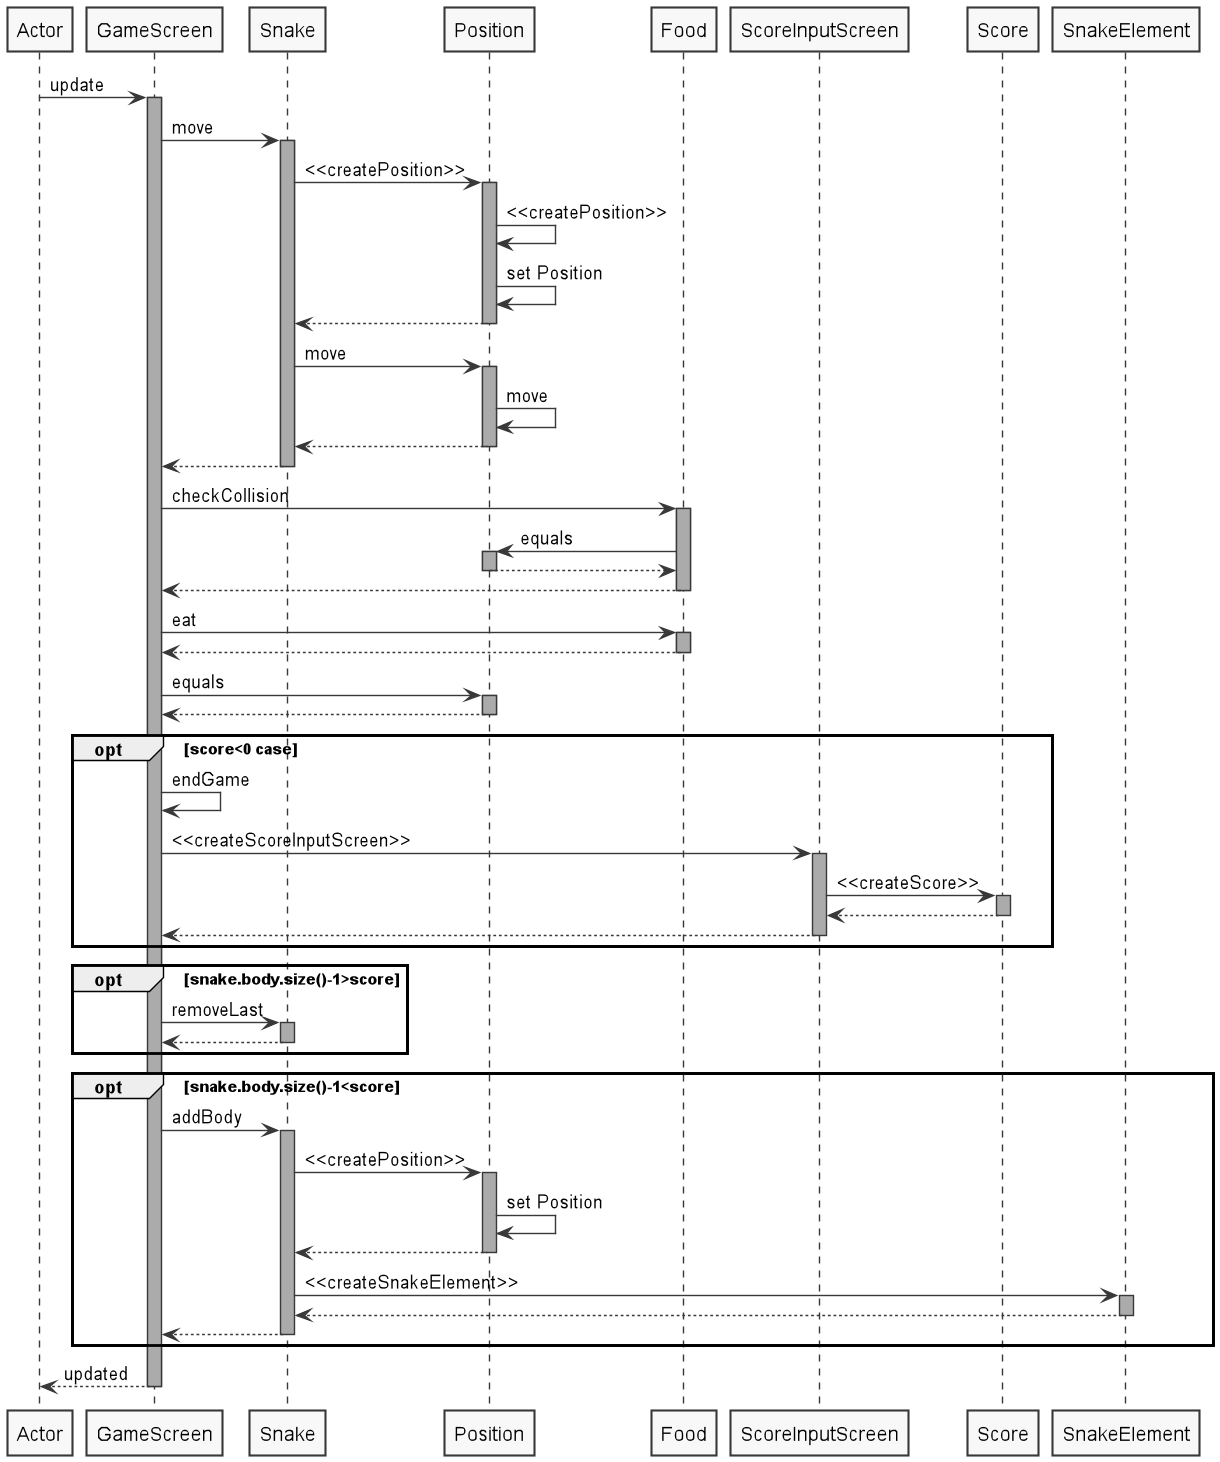

The diagram above was rendered by PlantUML. Its source (embedded in the PNG):
@startuml

skinparam monochrome true
skinparam linetype ortho
skinparam shadowing false
skinparam sequence {
LifeLineBackgroundColor #DarkSalmon
}

Actor -> GameScreen : update
activate GameScreen
        GameScreen -> Snake : move
        activate Snake
        Snake -> Position : <<createPosition>>
            activate Position
                Position -> Position : <<createPosition>>
                Position -> Position : set Position
                Position --> Snake :
            deactivate Position

            Snake -> Position : move

            activate Position
                Position -> Position : move
                Position --> Snake
            deactivate Position
            Snake --> GameScreen
        deactivate Snake

    GameScreen -> Food : checkCollision
        activate Food
            Food -> Position : equals
            activate Position
                Position --> Food
            deactivate Position
            Food --> GameScreen
        deactivate Food
    GameScreen -> Food : eat
    activate Food
        Food --> GameScreen
    deactivate Food
    GameScreen -> Position : equals
    activate Position
        Position --> GameScreen
    deactivate Position

        opt score<0 case
        GameScreen -> GameScreen : endGame
            GameScreen -> ScoreInputScreen : <<createScoreInputScreen>>
        activate ScoreInputScreen
            ScoreInputScreen -> Score : <<createScore>>
            activate Score
                Score --> ScoreInputScreen
            deactivate Score
            ScoreInputScreen --> GameScreen
        deactivate ScoreInputScreen
        end

    opt snake.body.size()-1>score
        GameScreen -> Snake : removeLast
        activate Snake
            Snake --> GameScreen
        deactivate Snake
    end

    opt snake.body.size()-1<score
    GameScreen -> Snake : addBody
    activate Snake
        Snake -> Position : <<createPosition>>
        activate Position
            Position -> Position : set Position
            Position --> Snake
        deactivate Position
        Snake -> SnakeElement : <<createSnakeElement>>
        activate SnakeElement
        SnakeElement --> Snake
        deactivate SnakeElement
        Snake --> GameScreen
    deactivate Snake
    end

GameScreen --> Actor : updated
deactivate GameScreen


@enduml